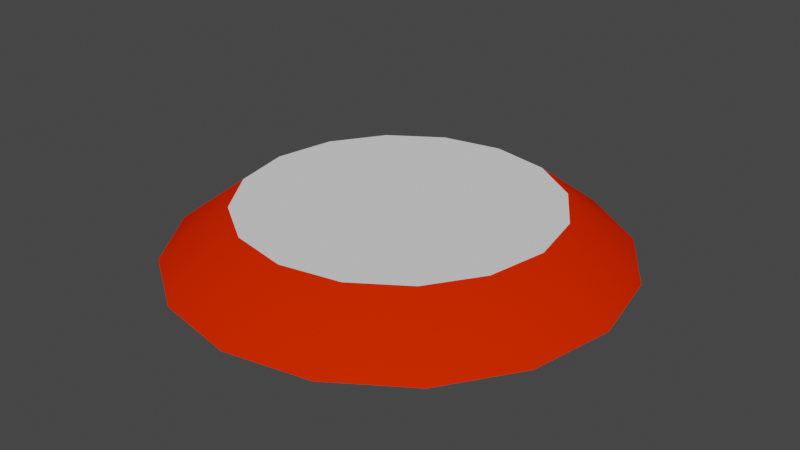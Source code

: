 # Source: SubmergedLight.blend  (saved by Blender 3.3.6; exported with 4.5.12 LTS)
import bpy
from mathutils import Matrix  # noqa: F401  (used for matrix-valued properties, if any)

bpy.ops.wm.read_factory_settings(use_empty=True)
scene = bpy.context.scene
scene.name = 'Scene'

# ---- collections
col_collection = bpy.data.collections.new('Collection'); scene.collection.children.link(col_collection)

# ---- materials (node trees are filled in below, after node groups)
mat_metal = bpy.data.materials.new('Metal')
mat_metal.use_transparent_shadow = False
mat_metal.diffuse_color = (0.8, 0.02161, 0.0, 1.0)
mat_light = bpy.data.materials.new('Light')
mat_light.use_transparent_shadow = False

# ---- material node trees

# ---- world
world_world = bpy.data.worlds.new('World'); scene.world = world_world
world_world.use_nodes = True; world_world.node_tree.nodes.clear()
_N = world_world.node_tree.nodes; _L = world_world.node_tree.links
n0 = _N.new('ShaderNodeOutputWorld'); n0.name = 'World Output'; n0.location = (300, 300)
n1 = _N.new('ShaderNodeBackground'); n1.name = 'Background'; n1.location = (10, 300)
n1.inputs[0].default_value = (0.05088, 0.05088, 0.05088, 1.0)
_L.new(n1.outputs[0], n0.inputs[0])
n0.is_active_output = True
world_world.color = (0.05088, 0.05088, 0.05088)
world_world.use_sun_shadow = False
world_world.sun_shadow_jitter_overblur = 0.0

# ---- meshes
me_submergedlightmodel = bpy.data.meshes.new('SubmergedLightModel')
me_submergedlightmodel.from_pydata([(0.0, 1.0, 0.0), (5.029e-09, 0.7, 0.2268), (0.3827, 0.9239, 0.0), (0.2679, 0.6467, 0.2268), (0.7071, 0.7071, 0.0), (0.495, 0.495, 0.2268), (0.9239, 0.3827, 0.0), (0.6467, 0.2679, 0.2268), (1.0, -4.371e-08, 0.0), (0.7, -3.172e-08, 0.2268), (0.9239, -0.3827, 0.0), (0.6467, -0.2679, 0.2268), (0.7071, -0.7071, 0.0), (0.495, -0.495, 0.2268), (0.3827, -0.9239, 0.0), (0.2679, -0.6467, 0.2268), (-8.742e-08, -1.0, 0.0), (-5.617e-08, -0.7, 0.2268), (-0.3827, -0.9239, 0.0), (-0.2679, -0.6467, 0.2268), (-0.7071, -0.7071, 0.0), (-0.495, -0.495, 0.2268), (-0.9239, -0.3827, 0.0), (-0.6467, -0.2679, 0.2268), (-1.0, 1.192e-08, 0.0), (-0.7, 7.23e-09, 0.2268), (-0.9239, 0.3827, 0.0), (-0.6467, 0.2679, 0.2268), (-0.7071, 0.7071, 0.0), (-0.495, 0.495, 0.2268), (-0.3827, 0.9239, 0.0), (-0.2679, 0.6467, 0.2268)], [], [(0, 1, 3, 2), (2, 3, 5, 4), (4, 5, 7, 6), (6, 7, 9, 8), (8, 9, 11, 10), (10, 11, 13, 12), (12, 13, 15, 14), (14, 15, 17, 16), (16, 17, 19, 18), (18, 19, 21, 20), (20, 21, 23, 22), (22, 23, 25, 24), (24, 25, 27, 26), (26, 27, 29, 28), (3, 1, 31, 29, 27, 25, 23, 21, 19, 17, 15, 13, 11, 9, 7, 5), (28, 29, 31, 30), (30, 31, 1, 0)])
me_submergedlightmodel.polygons.foreach_set('use_smooth', [1, 1, 1, 1, 1, 1, 1, 1, 1, 1, 1, 1, 1, 1, 0, 1, 1])
me_submergedlightmodel.polygons.foreach_set('material_index', [0, 0, 0, 0, 0, 0, 0, 0, 0, 0, 0, 0, 0, 0, 1, 0, 0])
_uv = me_submergedlightmodel.uv_layers.new(name='UVMap')
_uv.uv.foreach_set('vector', [0.9238, 0.7832, 0.7967, 0.6982, 0.8499, 0.5696, 0.9999, 0.5994, 0.9999, 0.5994, 0.8499, 0.5696, 0.8499, 0.4304, 0.9999, 0.4006, 0.9999, 0.4006, 0.8499, 0.4304, 0.7967, 0.3018, 0.9238, 0.2168, 0.9238, 0.2168, 0.7967, 0.3018, 0.6982, 0.2033, 0.7832, 0.0762, 0.7832, 0.0762, 0.6982, 0.2033, 0.5696, 0.1501, 0.5994, 9.998e-05, 0.5994, 9.998e-05, 0.5696, 0.1501, 0.4304, 0.1501, 0.4006, 0.0001001, 0.4006, 0.0001001, 0.4304, 0.1501, 0.3018, 0.2033, 0.2168, 0.07621, 0.2168, 0.07621, 0.3018, 0.2033, 0.2033, 0.3018, 0.07621, 0.2168, 0.07621, 0.2168, 0.2033, 0.3018, 0.1501, 0.4304, 9.998e-05, 0.4006, 9.998e-05, 0.4006, 0.1501, 0.4304, 0.1501, 0.5696, 0.0001, 0.5994, 0.0001, 0.5994, 0.1501, 0.5696, 0.2033, 0.6982, 0.07621, 0.7832, 0.07621, 0.7832, 0.2033, 0.6982, 0.3018, 0.7967, 0.2168, 0.9238, 0.2168, 0.9238, 0.3018, 0.7967, 0.4304, 0.8499, 0.4006, 0.9999, 0.4006, 0.9999, 0.4304, 0.8499, 0.5696, 0.8499, 0.5994, 0.9999, 0.8499, 0.5696, 0.7967, 0.6982, 0.6982, 0.7967, 0.5696, 0.8499, 0.4304, 0.8499, 0.3018, 0.7967, 0.2033, 0.6982, 0.1501, 0.5696, 0.1501, 0.4304, 0.2033, 0.3018, 0.3018, 0.2033, 0.4304, 0.1501, 0.5696, 0.1501, 0.6982, 0.2033, 0.7967, 0.3018, 0.8499, 0.4304, 0.5994, 0.9999, 0.5696, 0.8499, 0.6982, 0.7967, 0.7832, 0.9238, 0.7832, 0.9238, 0.6982, 0.7967, 0.7967, 0.6982, 0.9238, 0.7832])
me_submergedlightmodel.materials.append(mat_metal)
me_submergedlightmodel.materials.append(mat_light)
me_submergedlightmodel.use_remesh_fix_poles = True
me_submergedlightmodel.use_remesh_preserve_attributes = False
me_submergedlightmodel.update()

# ---- objects
ob_submerged_light = bpy.data.objects.new('Submerged Light', me_submergedlightmodel)

# ---- transforms, parenting, visibility, modifiers, constraints
ob_submerged_light.location = (0.0, 0.0, 0.0)

# ---- collection membership
col_collection.objects.link(ob_submerged_light)

# ---- scene / render settings (as saved in the file)
scene.frame_start = 1; scene.frame_end = 250; scene.frame_set(1)
scene.render.engine = 'BLENDER_EEVEE_NEXT'
scene.cycles.use_denoising = False
scene.cycles.samples = 128
scene.cycles.sampling_pattern = 'TABULATED_SOBOL'
scene.cycles.use_adaptive_sampling = False
scene.cycles.use_light_tree = False
scene.view_settings.view_transform = 'Filmic'
bpy.context.view_layer.update()

# ---- added for rendering (the .blend has no active camera and no usable light): camera, sun
cam_auto = bpy.data.cameras.new('AutoCamera')
cam_auto.lens = 50.0
cam_auto.sensor_width = 36.0
cam_auto.clip_end = 1000.0
ob_auto_camera = bpy.data.objects.new('AutoCamera', cam_auto)
scene.collection.objects.link(ob_auto_camera)
ob_auto_camera.location = (2.62533, -3.1504, 2.21366)
ob_auto_camera.rotation_euler = (1.09748, -7.21219e-08, 0.694738)
scene.camera = ob_auto_camera
light_auto_sun = bpy.data.lights.new('AutoSun', 'SUN')
light_auto_sun.energy = 3.0
light_auto_sun.angle = 0.0523599
ob_auto_sun = bpy.data.objects.new('AutoSun', light_auto_sun)
scene.collection.objects.link(ob_auto_sun)
ob_auto_sun.rotation_euler = (0.872665, 0.174533, 0.523599)
bpy.context.view_layer.update()
